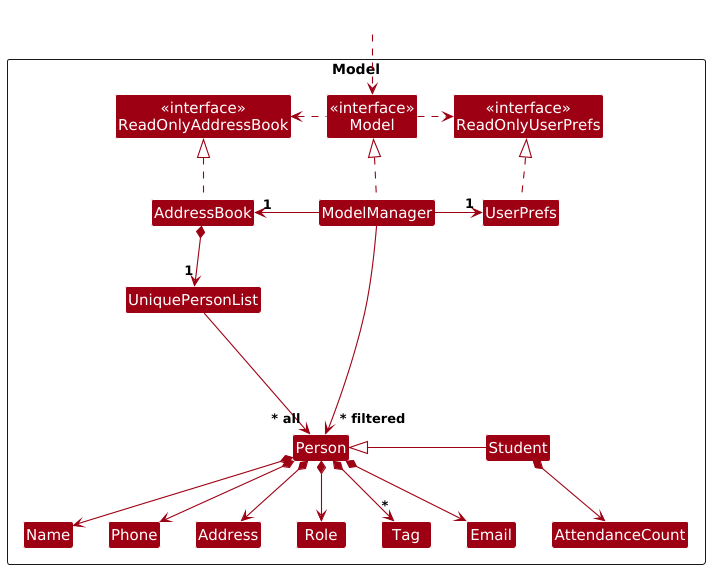

The diagram above was rendered by PlantUML. Its source (embedded in the PNG):
@startuml
!include style.puml
skinparam arrowThickness 1.1
skinparam arrowColor MODEL_COLOR
skinparam classBackgroundColor MODEL_COLOR

Package Model as ModelPackage <<Rectangle>>{
Class "<<interface>>\nReadOnlyAddressBook" as ReadOnlyAddressBook
Class "<<interface>>\nReadOnlyUserPrefs" as ReadOnlyUserPrefs
Class "<<interface>>\nModel" as Model
Class AddressBook
Class ModelManager
Class UserPrefs

Class UniquePersonList
Class Person
Class Student
Class Address
Class Email
Class Name
Class Role
Class Phone
Class Tag
Class AttendanceCount

Class I #FFFFFF
}

Class HiddenOutside #FFFFFF
HiddenOutside ..> Model

AddressBook .up.|> ReadOnlyAddressBook

ModelManager .up.|> Model
Model .right.> ReadOnlyUserPrefs
Model .left.> ReadOnlyAddressBook
ModelManager -left-> "1" AddressBook
ModelManager -right-> "1" UserPrefs
UserPrefs .up.|> ReadOnlyUserPrefs

AddressBook *--> "1" UniquePersonList
UniquePersonList --> "~* all" Person
Person *--> Name
Person *--> Role
Person *--> Phone
Person *--> Email
Person *--> Address
Person *--> "*" Tag
Student -left|> Person
Student *--> AttendanceCount


Person -[hidden]up--> I
UniquePersonList -[hidden]right-> I

Name -[hidden]right-> Phone
Phone -[hidden]right-> Address
Address -[hidden]right-> Email

ModelManager --> "~* filtered" Person
@enduml